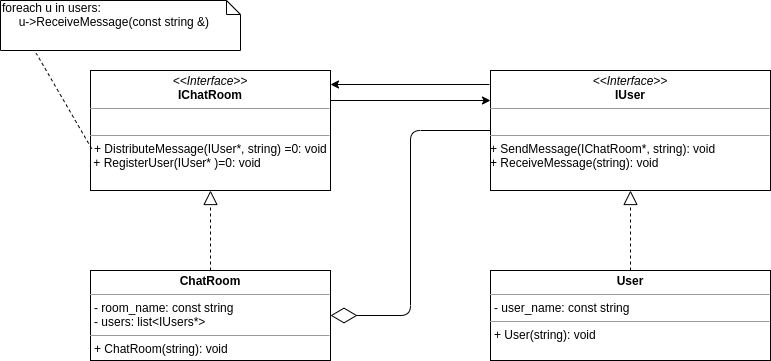

The diagram above was exported from draw.io. Its source (the exported page's mxGraphModel, read from the mxfile embedded in the PNG):
<mxGraphModel dx="1421" dy="754" grid="1" gridSize="10" guides="1" tooltips="1" connect="1" arrows="1" fold="1" page="1" pageScale="1" pageWidth="827" pageHeight="1169" math="0" shadow="0">
  <root>
    <mxCell id="0" />
    <mxCell id="1" parent="0" />
    <mxCell id="X9pIQ7ckZQuFm6HuqZsN-1" value="&lt;p style=&quot;margin: 0px ; margin-top: 4px ; text-align: center&quot;&gt;&lt;i&gt;&amp;lt;&amp;lt;Interface&amp;gt;&amp;gt;&lt;/i&gt;&lt;br&gt;&lt;b&gt;IChatRoom&lt;/b&gt;&lt;br&gt;&lt;/p&gt;&lt;hr size=&quot;1&quot;&gt;&lt;p style=&quot;margin: 0px ; margin-left: 4px&quot;&gt;&lt;br&gt;&lt;/p&gt;&lt;hr size=&quot;1&quot;&gt;&lt;p style=&quot;margin: 0px ; margin-left: 4px&quot;&gt;&lt;span&gt;+ DistributeMessage(IUser*, string) =0: void&lt;/span&gt;&lt;br&gt;&lt;/p&gt;&amp;nbsp;+ RegisterUser(IUser* )=0: void" style="verticalAlign=top;align=left;overflow=fill;fontSize=12;fontFamily=Helvetica;html=1;" parent="1" vertex="1">
      <mxGeometry x="120" y="80" width="240" height="120" as="geometry" />
    </mxCell>
    <mxCell id="X9pIQ7ckZQuFm6HuqZsN-2" value="&lt;p style=&quot;margin: 0px ; margin-top: 4px ; text-align: center&quot;&gt;&lt;b&gt;User&lt;/b&gt;&lt;/p&gt;&lt;hr size=&quot;1&quot;&gt;&lt;p style=&quot;margin: 0px ; margin-left: 4px&quot;&gt;- user_name: const string&lt;/p&gt;&lt;hr size=&quot;1&quot;&gt;&lt;p style=&quot;margin: 0px ; margin-left: 4px&quot;&gt;+ User(string): void&lt;/p&gt;" style="verticalAlign=top;align=left;overflow=fill;fontSize=12;fontFamily=Helvetica;html=1;" parent="1" vertex="1">
      <mxGeometry x="520" y="280" width="280" height="90" as="geometry" />
    </mxCell>
    <mxCell id="X9pIQ7ckZQuFm6HuqZsN-3" value="" style="endArrow=block;dashed=1;endFill=0;endSize=12;html=1;exitX=0.5;exitY=0;exitDx=0;exitDy=0;entryX=0.5;entryY=1;entryDx=0;entryDy=0;" parent="1" source="X9pIQ7ckZQuFm6HuqZsN-2" target="X9pIQ7ckZQuFm6HuqZsN-9" edge="1">
      <mxGeometry width="160" relative="1" as="geometry">
        <mxPoint x="550" y="240" as="sourcePoint" />
        <mxPoint x="600" y="160" as="targetPoint" />
      </mxGeometry>
    </mxCell>
    <mxCell id="X9pIQ7ckZQuFm6HuqZsN-4" value="&lt;p style=&quot;margin: 0px ; margin-top: 4px ; text-align: center&quot;&gt;&lt;b&gt;ChatRoom&lt;/b&gt;&lt;/p&gt;&lt;hr size=&quot;1&quot;&gt;&lt;p style=&quot;margin: 0px ; margin-left: 4px&quot;&gt;- room_name: const string&lt;/p&gt;&lt;p style=&quot;margin: 0px ; margin-left: 4px&quot;&gt;- users: list&amp;lt;IUsers*&amp;gt;&lt;/p&gt;&lt;hr size=&quot;1&quot;&gt;&lt;p style=&quot;margin: 0px ; margin-left: 4px&quot;&gt;+&amp;nbsp;&lt;span style=&quot;text-align: center&quot;&gt;ChatRoom&lt;/span&gt;(string): void&lt;/p&gt;&amp;nbsp;" style="verticalAlign=top;align=left;overflow=fill;fontSize=12;fontFamily=Helvetica;html=1;" parent="1" vertex="1">
      <mxGeometry x="120" y="280" width="240" height="90" as="geometry" />
    </mxCell>
    <mxCell id="X9pIQ7ckZQuFm6HuqZsN-7" value="foreach u in users:&lt;br&gt;&amp;nbsp; &amp;nbsp; &amp;nbsp;u-&amp;gt;ReceiveMessage(const string &amp;amp;)" style="shape=note;whiteSpace=wrap;html=1;size=14;verticalAlign=top;align=left;spacingTop=-6;" parent="1" vertex="1">
      <mxGeometry x="30" y="10" width="240" height="50" as="geometry" />
    </mxCell>
    <mxCell id="X9pIQ7ckZQuFm6HuqZsN-8" value="" style="endArrow=none;dashed=1;html=1;entryX=0.149;entryY=1.057;entryDx=0;entryDy=0;entryPerimeter=0;exitX=0.005;exitY=0.652;exitDx=0;exitDy=0;exitPerimeter=0;" parent="1" source="X9pIQ7ckZQuFm6HuqZsN-1" target="X9pIQ7ckZQuFm6HuqZsN-7" edge="1">
      <mxGeometry width="50" height="50" relative="1" as="geometry">
        <mxPoint x="680" y="120" as="sourcePoint" />
        <mxPoint x="790" y="40" as="targetPoint" />
        <Array as="points" />
      </mxGeometry>
    </mxCell>
    <mxCell id="X9pIQ7ckZQuFm6HuqZsN-9" value="&lt;p style=&quot;margin: 0px ; margin-top: 4px ; text-align: center&quot;&gt;&lt;i&gt;&amp;lt;&amp;lt;Interface&amp;gt;&amp;gt;&lt;/i&gt;&lt;br&gt;&lt;b&gt;IUser&lt;/b&gt;&lt;br&gt;&lt;/p&gt;&lt;hr size=&quot;1&quot;&gt;&lt;p style=&quot;margin: 0px ; margin-left: 4px&quot;&gt;&lt;br&gt;&lt;/p&gt;&lt;hr size=&quot;1&quot;&gt;+ SendMessage(IChatRoom*, string): void&lt;br&gt;+ ReceiveMessage(string): void&lt;br&gt;&lt;p style=&quot;margin: 0px ; margin-left: 4px&quot;&gt;&lt;/p&gt;" style="verticalAlign=top;align=left;overflow=fill;fontSize=12;fontFamily=Helvetica;html=1;" parent="1" vertex="1">
      <mxGeometry x="520" y="80" width="280" height="120" as="geometry" />
    </mxCell>
    <mxCell id="X9pIQ7ckZQuFm6HuqZsN-13" value="" style="endArrow=block;dashed=1;endFill=0;endSize=12;html=1;exitX=0.5;exitY=0;exitDx=0;exitDy=0;entryX=0.5;entryY=1;entryDx=0;entryDy=0;" parent="1" source="X9pIQ7ckZQuFm6HuqZsN-4" target="X9pIQ7ckZQuFm6HuqZsN-1" edge="1">
      <mxGeometry width="160" relative="1" as="geometry">
        <mxPoint x="420" y="380" as="sourcePoint" />
        <mxPoint x="420" y="300" as="targetPoint" />
      </mxGeometry>
    </mxCell>
    <mxCell id="X9pIQ7ckZQuFm6HuqZsN-15" style="edgeStyle=orthogonalEdgeStyle;rounded=0;orthogonalLoop=1;jettySize=auto;html=1;exitX=-0.004;exitY=0.114;exitDx=0;exitDy=0;exitPerimeter=0;" parent="1" source="X9pIQ7ckZQuFm6HuqZsN-9" edge="1">
      <mxGeometry relative="1" as="geometry">
        <mxPoint x="360" y="94" as="targetPoint" />
      </mxGeometry>
    </mxCell>
    <mxCell id="X9pIQ7ckZQuFm6HuqZsN-17" style="edgeStyle=orthogonalEdgeStyle;rounded=0;orthogonalLoop=1;jettySize=auto;html=1;entryX=0;entryY=0.25;entryDx=0;entryDy=0;exitX=1;exitY=0.25;exitDx=0;exitDy=0;" parent="1" source="X9pIQ7ckZQuFm6HuqZsN-1" target="X9pIQ7ckZQuFm6HuqZsN-9" edge="1">
      <mxGeometry relative="1" as="geometry">
        <mxPoint x="410" y="70" as="sourcePoint" />
        <mxPoint x="300" y="40" as="targetPoint" />
      </mxGeometry>
    </mxCell>
    <mxCell id="X9pIQ7ckZQuFm6HuqZsN-18" value="" style="endArrow=diamondThin;endFill=0;endSize=24;html=1;exitX=0;exitY=0.5;exitDx=0;exitDy=0;entryX=1;entryY=0.5;entryDx=0;entryDy=0;" parent="1" source="X9pIQ7ckZQuFm6HuqZsN-9" target="X9pIQ7ckZQuFm6HuqZsN-4" edge="1">
      <mxGeometry width="160" relative="1" as="geometry">
        <mxPoint x="430" y="490" as="sourcePoint" />
        <mxPoint x="410" y="360" as="targetPoint" />
        <Array as="points">
          <mxPoint x="440" y="140" />
          <mxPoint x="440" y="325" />
        </Array>
      </mxGeometry>
    </mxCell>
  </root>
</mxGraphModel>